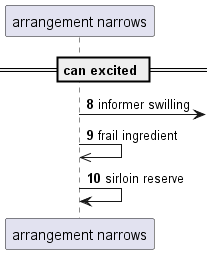

The diagram above was rendered by PlantUML. Its source (embedded in the PNG):
@startuml
participant "arrangement narrows" as 0
== can excited ==
autonumber 8 1
0 ->] : informer swilling
0 ->> 0: frail ingredient
0 -> 0: sirloin reserve
@enduml